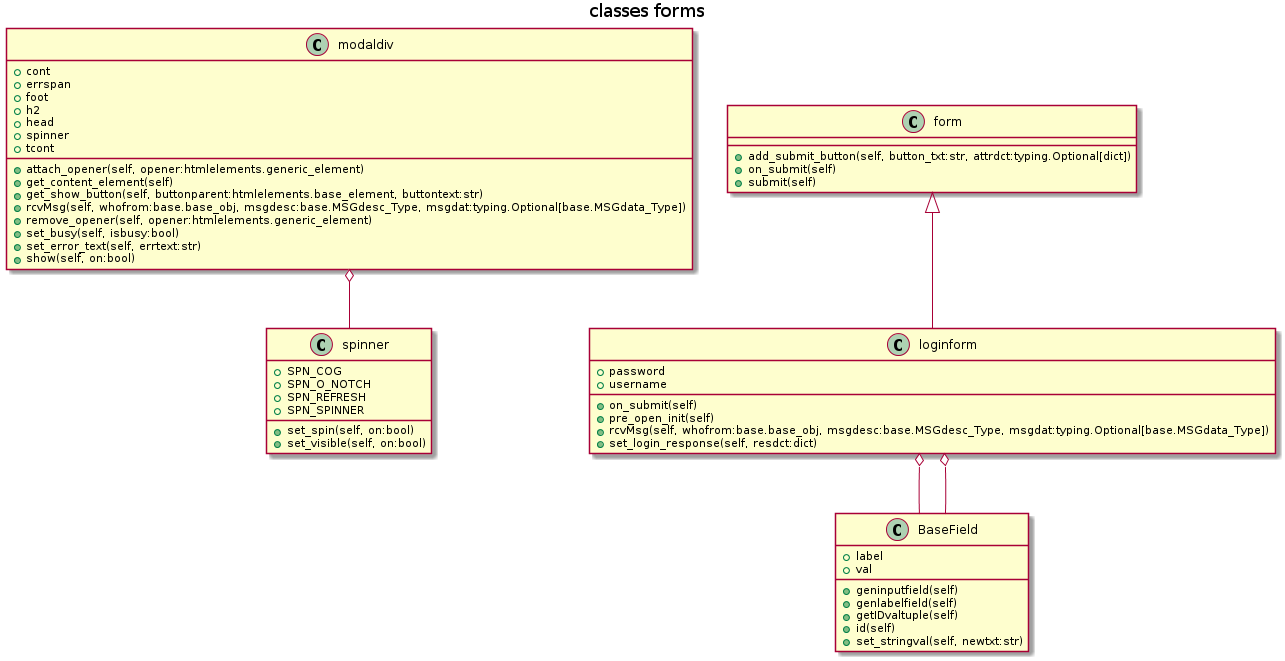

The diagram above was rendered by PlantUML. Its source (embedded in the PNG):
@startuml
title classes forms
class modaldiv {
    +cont
    +errspan
    +foot
    +h2
    +head
    +spinner
    +tcont
    +attach_opener(self, opener:htmlelements.generic_element)
    +get_content_element(self)
    +get_show_button(self, buttonparent:htmlelements.base_element, buttontext:str)
    +rcvMsg(self, whofrom:base.base_obj, msgdesc:base.MSGdesc_Type, msgdat:typing.Optional[base.MSGdata_Type])
    +remove_opener(self, opener:htmlelements.generic_element)
    +set_busy(self, isbusy:bool)
    +set_error_text(self, errtext:str)
    +show(self, on:bool)
}
class BaseField {
    +label
    +val
    +geninputfield(self)
    +genlabelfield(self)
    +getIDvaltuple(self)
    +id(self)
    +set_stringval(self, newtxt:str)
}
class spinner {
    +SPN_COG
    +SPN_O_NOTCH
    +SPN_REFRESH
    +SPN_SPINNER
    +set_spin(self, on:bool)
    +set_visible(self, on:bool)
}
class form {
    +add_submit_button(self, button_txt:str, attrdct:typing.Optional[dict])
    +on_submit(self)
    +submit(self)
}
class loginform {
    +password
    +username
    +on_submit(self)
    +pre_open_init(self)
    +rcvMsg(self, whofrom:base.base_obj, msgdesc:base.MSGdesc_Type, msgdat:typing.Optional[base.MSGdata_Type])
    +set_login_response(self, resdct:dict)
}

modaldiv o-- spinner
loginform o-- BaseField
loginform o-- BaseField
form <|-- loginform

@enduml